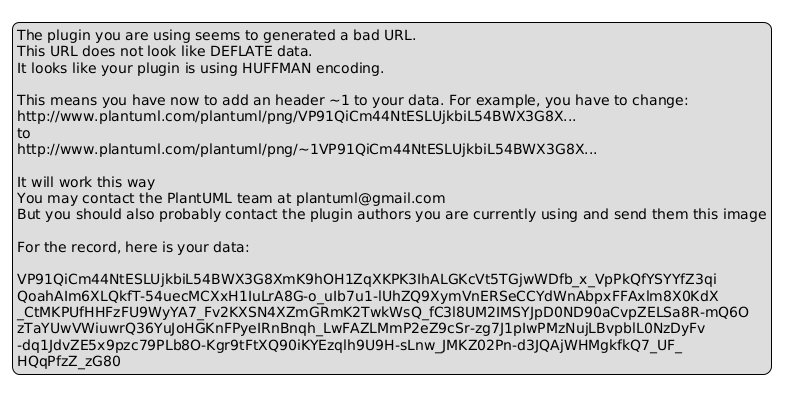

The diagram above was rendered by PlantUML. Its source (embedded in the PNG):
@startuml
legend
The plugin you are using seems to generated a bad URL.
This URL does not look like DEFLATE data.
It looks like your plugin is using HUFFMAN encoding.

This means you have now to add an header ~1 to your data. For example, you have to change:
http://www.plantuml.com/plantuml/png/VP91QiCm44NtESLUjkbiL54BWX3G8X...
to
http://www.plantuml.com/plantuml/png/~1VP91QiCm44NtESLUjkbiL54BWX3G8X...

It will work this way
You may contact the PlantUML team at plantuml@gmail.com
But you should also probably contact the plugin authors you are currently using and send them this image

For the record, here is your data:

VP91QiCm44NtESLUjkbiL54BWX3G8XmK9hOH1ZqXKPK3IhALGKcVt5TGjwWDfb_x_VpPkQfYSYYfZ3qi
QoahAIm6XLQkfT-54uecMCXxH1IuLrA8G-o_uIb7u1-lUhZQ9XymVnERSeCCYdWnAbpxFFAxlm8X0KdX
_CtMKPUfHHFzFU9WyYA7_Fv2KXSN4XZmGRmK2TwkWsQ_fC3l8UM2IMSYJpD0ND90aCvpZELSa8R-mQ6O
zTaYUwVWiuwrQ36YuJoHGKnFPyeIRnBnqh_LwFAZLMmP2eZ9cSr-zg7J1pIwPMzNujLBvpblL0NzDyFv
-dq1JdvZE5x9pzc79PLb8O-Kgr9tFtXQ90iKYEzqlh9U9H-sLnw_JMKZ02Pn-d3JQAjWHMgkfkQ7_UF_
HQqPfzZ_zG80
endlegend
@enduml